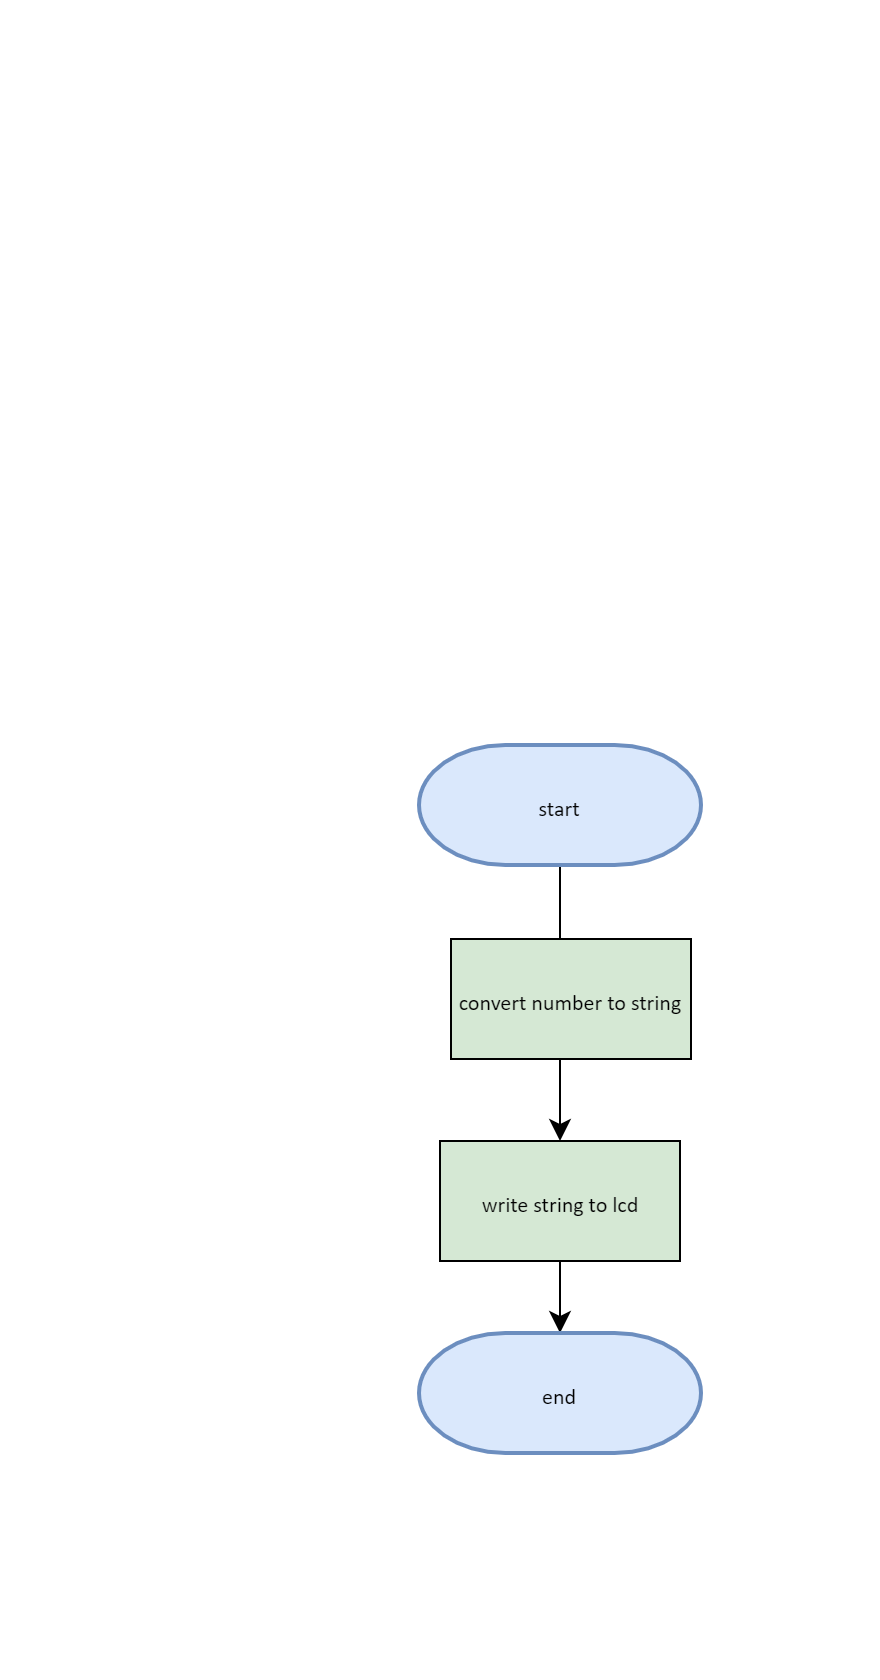

The diagram above was exported from draw.io. Its source (the exported page's mxGraphModel, read from the mxfile embedded in the PNG):
<mxGraphModel dx="1240" dy="854" grid="0" gridSize="10" guides="1" tooltips="1" connect="1" arrows="1" fold="1" page="0" pageScale="1" pageWidth="850" pageHeight="1100" math="0" shadow="0">
  <root>
    <mxCell id="0" />
    <mxCell id="1" parent="0" />
    <mxCell id="4UtjrvAmmFSjnJCQX0X_-1" value="" style="edgeStyle=none;curved=1;rounded=0;orthogonalLoop=1;jettySize=auto;html=1;fontSize=12;startSize=8;endSize=8;" parent="1" source="4UtjrvAmmFSjnJCQX0X_-2" target="4UtjrvAmmFSjnJCQX0X_-5" edge="1">
      <mxGeometry relative="1" as="geometry" />
    </mxCell>
    <mxCell id="4UtjrvAmmFSjnJCQX0X_-2" value="&lt;font face=&quot;calibri&quot; style=&quot;font-size: 11px;&quot;&gt;start&lt;/font&gt;" style="strokeWidth=2;html=1;shape=mxgraph.flowchart.terminator;whiteSpace=wrap;fontSize=16;fillColor=#dae8fc;strokeColor=#6c8ebf;" parent="1" vertex="1">
      <mxGeometry x="-211" y="-48" width="141" height="60" as="geometry" />
    </mxCell>
    <mxCell id="4UtjrvAmmFSjnJCQX0X_-3" value="&lt;font face=&quot;calibri&quot; style=&quot;font-size: 11px;&quot;&gt;convert number to string&lt;/font&gt;" style="rounded=0;whiteSpace=wrap;html=1;fontSize=16;fillColor=#d5e8d4;" parent="1" vertex="1">
      <mxGeometry x="-195" y="49" width="120" height="60" as="geometry" />
    </mxCell>
    <mxCell id="4UtjrvAmmFSjnJCQX0X_-4" value="" style="edgeStyle=none;curved=1;rounded=0;orthogonalLoop=1;jettySize=auto;html=1;fontSize=12;startSize=8;endSize=8;" parent="1" source="4UtjrvAmmFSjnJCQX0X_-5" target="4UtjrvAmmFSjnJCQX0X_-6" edge="1">
      <mxGeometry relative="1" as="geometry" />
    </mxCell>
    <mxCell id="4UtjrvAmmFSjnJCQX0X_-5" value="&lt;font face=&quot;calibri&quot; style=&quot;font-size: 11px;&quot;&gt;write string to lcd&lt;/font&gt;" style="rounded=0;whiteSpace=wrap;html=1;fontSize=16;fillColor=#d5e8d4;" parent="1" vertex="1">
      <mxGeometry x="-200.5" y="150" width="120" height="60" as="geometry" />
    </mxCell>
    <mxCell id="4UtjrvAmmFSjnJCQX0X_-6" value="&lt;font face=&quot;calibri&quot; style=&quot;font-size: 11px;&quot;&gt;end&lt;/font&gt;" style="strokeWidth=2;html=1;shape=mxgraph.flowchart.terminator;whiteSpace=wrap;fontSize=16;fillColor=#dae8fc;strokeColor=#6c8ebf;" parent="1" vertex="1">
      <mxGeometry x="-211" y="246" width="141" height="60" as="geometry" />
    </mxCell>
  </root>
</mxGraphModel>